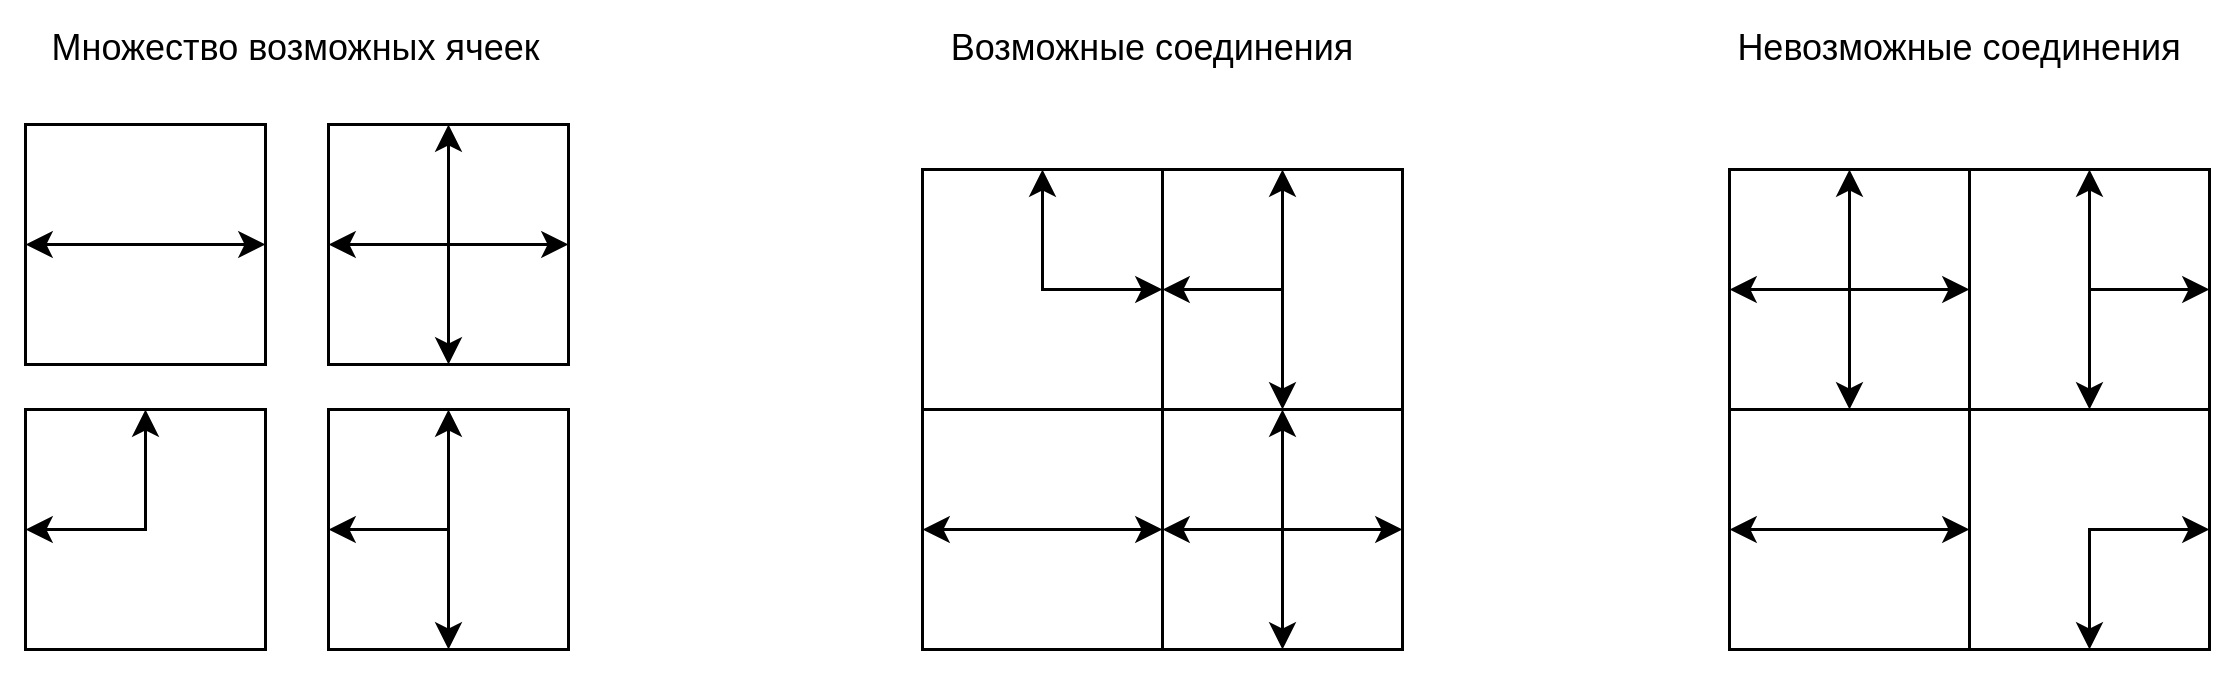

The diagram above was exported from draw.io. Its source (the exported page's mxGraphModel, read from the mxfile embedded in the PNG):
<mxGraphModel dx="182" dy="446" grid="0" gridSize="10" guides="1" tooltips="1" connect="1" arrows="1" fold="1" page="0" pageScale="1" pageWidth="827" pageHeight="1169" math="0" shadow="0">
  <root>
    <mxCell id="0" />
    <mxCell id="1" parent="0" />
    <mxCell id="2" value="" style="aspect=fixed;" vertex="1" parent="1">
      <mxGeometry x="350" y="127" width="80" height="80" as="geometry" />
    </mxCell>
    <mxCell id="3" value="" style="endArrow=classic;startArrow=classic;exitX=0;exitY=0.5;exitDx=0;exitDy=0;entryX=1;entryY=0.5;entryDx=0;entryDy=0;" edge="1" parent="1" source="2" target="2">
      <mxGeometry width="50" height="50" relative="1" as="geometry">
        <mxPoint x="525" y="324" as="sourcePoint" />
        <mxPoint x="575" y="274" as="targetPoint" />
      </mxGeometry>
    </mxCell>
    <mxCell id="6" value="" style="aspect=fixed;" vertex="1" parent="1">
      <mxGeometry x="451" y="127" width="80" height="80" as="geometry" />
    </mxCell>
    <mxCell id="7" value="" style="endArrow=classic;startArrow=classic;exitX=0;exitY=0.5;exitDx=0;exitDy=0;entryX=1;entryY=0.5;entryDx=0;entryDy=0;" edge="1" parent="1" source="6" target="6">
      <mxGeometry width="50" height="50" relative="1" as="geometry">
        <mxPoint x="525" y="256" as="sourcePoint" />
        <mxPoint x="575" y="206" as="targetPoint" />
      </mxGeometry>
    </mxCell>
    <mxCell id="8" value="" style="endArrow=classic;startArrow=classic;exitX=0.5;exitY=1;exitDx=0;exitDy=0;entryX=0.5;entryY=0;entryDx=0;entryDy=0;" edge="1" parent="1" source="6" target="6">
      <mxGeometry width="50" height="50" relative="1" as="geometry">
        <mxPoint x="525" y="256" as="sourcePoint" />
        <mxPoint x="575" y="206" as="targetPoint" />
      </mxGeometry>
    </mxCell>
    <mxCell id="10" value="" style="aspect=fixed;" vertex="1" parent="1">
      <mxGeometry x="350" y="222" width="80" height="80" as="geometry" />
    </mxCell>
    <mxCell id="11" value="" style="endArrow=classic;startArrow=classic;exitX=0;exitY=0.5;exitDx=0;exitDy=0;entryX=0.5;entryY=0;entryDx=0;entryDy=0;rounded=0;" edge="1" parent="1" source="10" target="10">
      <mxGeometry width="50" height="50" relative="1" as="geometry">
        <mxPoint x="525" y="419" as="sourcePoint" />
        <mxPoint x="575" y="369" as="targetPoint" />
        <Array as="points">
          <mxPoint x="390" y="262" />
        </Array>
      </mxGeometry>
    </mxCell>
    <mxCell id="12" value="" style="aspect=fixed;" vertex="1" parent="1">
      <mxGeometry x="451" y="222" width="80" height="80" as="geometry" />
    </mxCell>
    <mxCell id="13" value="" style="endArrow=classic;startArrow=classic;exitX=0;exitY=0.5;exitDx=0;exitDy=0;entryX=0.5;entryY=0;entryDx=0;entryDy=0;rounded=0;" edge="1" parent="1" source="12" target="12">
      <mxGeometry width="50" height="50" relative="1" as="geometry">
        <mxPoint x="626" y="419" as="sourcePoint" />
        <mxPoint x="676" y="369" as="targetPoint" />
        <Array as="points">
          <mxPoint x="491" y="262" />
        </Array>
      </mxGeometry>
    </mxCell>
    <mxCell id="14" value="" style="endArrow=classic;rounded=0;entryX=0.5;entryY=1;entryDx=0;entryDy=0;" edge="1" parent="1" target="12">
      <mxGeometry width="50" height="50" relative="1" as="geometry">
        <mxPoint x="491" y="262" as="sourcePoint" />
        <mxPoint x="575" y="206" as="targetPoint" />
      </mxGeometry>
    </mxCell>
    <mxCell id="15" value="Множество возможных ячеек" style="text;strokeColor=none;fillColor=none;align=center;verticalAlign=middle;rounded=0;" vertex="1" parent="1">
      <mxGeometry x="350" y="86" width="181" height="30" as="geometry" />
    </mxCell>
    <mxCell id="16" value="" style="aspect=fixed;" vertex="1" parent="1">
      <mxGeometry x="649" y="222" width="80" height="80" as="geometry" />
    </mxCell>
    <mxCell id="17" value="" style="endArrow=classic;startArrow=classic;exitX=0;exitY=0.5;exitDx=0;exitDy=0;entryX=1;entryY=0.5;entryDx=0;entryDy=0;" edge="1" parent="1" source="16" target="16">
      <mxGeometry width="50" height="50" relative="1" as="geometry">
        <mxPoint x="824" y="419" as="sourcePoint" />
        <mxPoint x="874" y="369" as="targetPoint" />
      </mxGeometry>
    </mxCell>
    <mxCell id="19" value="" style="aspect=fixed;" vertex="1" parent="1">
      <mxGeometry x="649" y="142" width="80" height="80" as="geometry" />
    </mxCell>
    <mxCell id="20" value="" style="endArrow=classic;startArrow=classic;exitX=0.5;exitY=0;exitDx=0;exitDy=0;entryX=1;entryY=0.5;entryDx=0;entryDy=0;rounded=0;" edge="1" parent="1" source="19" target="19">
      <mxGeometry width="50" height="50" relative="1" as="geometry">
        <mxPoint x="824" y="339" as="sourcePoint" />
        <mxPoint x="874" y="289" as="targetPoint" />
        <Array as="points">
          <mxPoint x="689" y="182" />
        </Array>
      </mxGeometry>
    </mxCell>
    <mxCell id="21" value="" style="aspect=fixed;" vertex="1" parent="1">
      <mxGeometry x="729" y="142" width="80" height="80" as="geometry" />
    </mxCell>
    <mxCell id="22" value="" style="endArrow=classic;startArrow=classic;exitX=0;exitY=0.5;exitDx=0;exitDy=0;entryX=0.5;entryY=0;entryDx=0;entryDy=0;rounded=0;" edge="1" parent="1" source="21" target="21">
      <mxGeometry width="50" height="50" relative="1" as="geometry">
        <mxPoint x="904" y="339" as="sourcePoint" />
        <mxPoint x="954" y="289" as="targetPoint" />
        <Array as="points">
          <mxPoint x="769" y="182" />
        </Array>
      </mxGeometry>
    </mxCell>
    <mxCell id="23" value="" style="endArrow=classic;rounded=0;entryX=0.5;entryY=1;entryDx=0;entryDy=0;" edge="1" parent="1" target="21">
      <mxGeometry width="50" height="50" relative="1" as="geometry">
        <mxPoint x="769" y="182" as="sourcePoint" />
        <mxPoint x="853" y="126" as="targetPoint" />
      </mxGeometry>
    </mxCell>
    <mxCell id="24" value="Возможные соединения" style="text;strokeColor=none;fillColor=none;align=center;verticalAlign=middle;rounded=0;" vertex="1" parent="1">
      <mxGeometry x="696" y="86" width="60" height="30" as="geometry" />
    </mxCell>
    <mxCell id="25" value="" style="aspect=fixed;" vertex="1" parent="1">
      <mxGeometry x="918" y="222" width="80" height="80" as="geometry" />
    </mxCell>
    <mxCell id="26" value="" style="endArrow=classic;startArrow=classic;exitX=0;exitY=0.5;exitDx=0;exitDy=0;entryX=1;entryY=0.5;entryDx=0;entryDy=0;" edge="1" parent="1" source="25" target="25">
      <mxGeometry width="50" height="50" relative="1" as="geometry">
        <mxPoint x="1093" y="419" as="sourcePoint" />
        <mxPoint x="1143" y="369" as="targetPoint" />
      </mxGeometry>
    </mxCell>
    <mxCell id="27" value="" style="aspect=fixed;rotation=-180;" vertex="1" parent="1">
      <mxGeometry x="998" y="222" width="80" height="80" as="geometry" />
    </mxCell>
    <mxCell id="28" value="" style="endArrow=classic;startArrow=classic;exitX=0;exitY=0.5;exitDx=0;exitDy=0;entryX=0.5;entryY=0;entryDx=0;entryDy=0;rounded=0;" edge="1" parent="1" source="27" target="27">
      <mxGeometry width="50" height="50" relative="1" as="geometry">
        <mxPoint x="1173" y="419" as="sourcePoint" />
        <mxPoint x="1223" y="369" as="targetPoint" />
        <Array as="points">
          <mxPoint x="1038" y="262" />
        </Array>
      </mxGeometry>
    </mxCell>
    <mxCell id="29" value="" style="aspect=fixed;rotation=90;direction=south;" vertex="1" parent="1">
      <mxGeometry x="998" y="142" width="80" height="80" as="geometry" />
    </mxCell>
    <mxCell id="30" value="" style="endArrow=classic;startArrow=classic;exitX=0.5;exitY=0;exitDx=0;exitDy=0;entryX=0;entryY=0.5;entryDx=0;entryDy=0;rounded=0;" edge="1" parent="1" source="29" target="29">
      <mxGeometry width="50" height="50" relative="1" as="geometry">
        <mxPoint x="1223" y="289" as="sourcePoint" />
        <mxPoint x="1173" y="339" as="targetPoint" />
        <Array as="points">
          <mxPoint x="1038" y="182" />
        </Array>
      </mxGeometry>
    </mxCell>
    <mxCell id="31" value="" style="endArrow=classic;rounded=0;entryX=0.5;entryY=1;entryDx=0;entryDy=0;" edge="1" parent="1" target="29">
      <mxGeometry width="50" height="50" relative="1" as="geometry">
        <mxPoint x="1038" y="182" as="sourcePoint" />
        <mxPoint x="1156" y="138" as="targetPoint" />
      </mxGeometry>
    </mxCell>
    <mxCell id="32" value="Невозможные соединения" style="text;strokeColor=none;fillColor=none;align=center;verticalAlign=middle;rounded=0;" vertex="1" parent="1">
      <mxGeometry x="965" y="86" width="60" height="30" as="geometry" />
    </mxCell>
    <mxCell id="34" value="" style="aspect=fixed;" vertex="1" parent="1">
      <mxGeometry x="729" y="222" width="80" height="80" as="geometry" />
    </mxCell>
    <mxCell id="35" value="" style="endArrow=classic;startArrow=classic;exitX=0;exitY=0.5;exitDx=0;exitDy=0;entryX=1;entryY=0.5;entryDx=0;entryDy=0;" edge="1" parent="1" source="34" target="34">
      <mxGeometry width="50" height="50" relative="1" as="geometry">
        <mxPoint x="803" y="351" as="sourcePoint" />
        <mxPoint x="853" y="301" as="targetPoint" />
      </mxGeometry>
    </mxCell>
    <mxCell id="36" value="" style="endArrow=classic;startArrow=classic;exitX=0.5;exitY=1;exitDx=0;exitDy=0;entryX=0.5;entryY=0;entryDx=0;entryDy=0;" edge="1" parent="1" source="34" target="34">
      <mxGeometry width="50" height="50" relative="1" as="geometry">
        <mxPoint x="803" y="351" as="sourcePoint" />
        <mxPoint x="853" y="301" as="targetPoint" />
      </mxGeometry>
    </mxCell>
    <mxCell id="37" value="" style="aspect=fixed;" vertex="1" parent="1">
      <mxGeometry x="918" y="142" width="80" height="80" as="geometry" />
    </mxCell>
    <mxCell id="38" value="" style="endArrow=classic;startArrow=classic;exitX=0;exitY=0.5;exitDx=0;exitDy=0;entryX=1;entryY=0.5;entryDx=0;entryDy=0;" edge="1" parent="1" source="37" target="37">
      <mxGeometry width="50" height="50" relative="1" as="geometry">
        <mxPoint x="992" y="271" as="sourcePoint" />
        <mxPoint x="1042" y="221" as="targetPoint" />
      </mxGeometry>
    </mxCell>
    <mxCell id="39" value="" style="endArrow=classic;startArrow=classic;exitX=0.5;exitY=1;exitDx=0;exitDy=0;entryX=0.5;entryY=0;entryDx=0;entryDy=0;" edge="1" parent="1" source="37" target="37">
      <mxGeometry width="50" height="50" relative="1" as="geometry">
        <mxPoint x="992" y="271" as="sourcePoint" />
        <mxPoint x="1042" y="221" as="targetPoint" />
      </mxGeometry>
    </mxCell>
  </root>
</mxGraphModel>